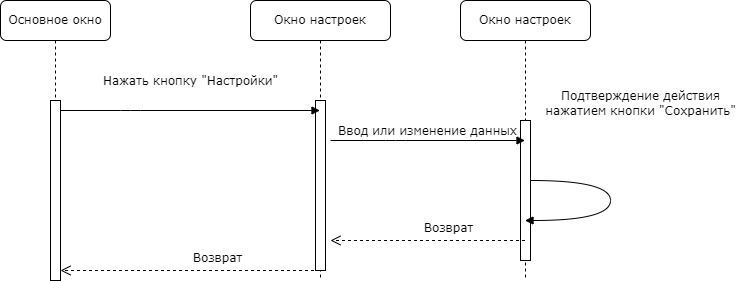

The diagram above was exported from draw.io. Its source (the exported page's mxGraphModel, read from the mxfile embedded in the PNG):
<mxGraphModel dx="1178" dy="790" grid="1" gridSize="10" guides="1" tooltips="1" connect="1" arrows="1" fold="1" page="1" pageScale="1" pageWidth="1100" pageHeight="850" background="none" math="0" shadow="0">
  <root>
    <mxCell id="0" />
    <mxCell id="1" parent="0" />
    <mxCell id="op0lxmQw7sveor1kVEQ--1" value="Окно настроек" style="shape=umlLifeline;perimeter=lifelinePerimeter;whiteSpace=wrap;html=1;container=1;collapsible=0;recursiveResize=0;outlineConnect=0;rounded=1;shadow=0;comic=0;labelBackgroundColor=none;strokeWidth=1;fontFamily=Verdana;fontSize=12;align=center;" parent="1" vertex="1">
      <mxGeometry x="370" y="110" width="140" height="280" as="geometry" />
    </mxCell>
    <mxCell id="op0lxmQw7sveor1kVEQ--2" value="" style="html=1;points=[];perimeter=orthogonalPerimeter;rounded=0;shadow=0;comic=0;labelBackgroundColor=none;strokeWidth=1;fontFamily=Verdana;fontSize=12;align=center;" parent="op0lxmQw7sveor1kVEQ--1" vertex="1">
      <mxGeometry x="65" y="100" width="10" height="170" as="geometry" />
    </mxCell>
    <mxCell id="op0lxmQw7sveor1kVEQ--3" value="Окно настроек" style="shape=umlLifeline;perimeter=lifelinePerimeter;whiteSpace=wrap;html=1;container=1;collapsible=0;recursiveResize=0;outlineConnect=0;rounded=1;shadow=0;comic=0;labelBackgroundColor=none;strokeWidth=1;fontFamily=Verdana;fontSize=12;align=center;" parent="1" vertex="1">
      <mxGeometry x="580" y="110" width="130" height="280" as="geometry" />
    </mxCell>
    <mxCell id="op0lxmQw7sveor1kVEQ--4" value="" style="html=1;points=[];perimeter=orthogonalPerimeter;rounded=0;shadow=0;comic=0;labelBackgroundColor=none;strokeWidth=1;fontFamily=Verdana;fontSize=12;align=center;" parent="op0lxmQw7sveor1kVEQ--3" vertex="1">
      <mxGeometry x="60" y="120" width="10" height="140" as="geometry" />
    </mxCell>
    <mxCell id="op0lxmQw7sveor1kVEQ--11" value="&lt;div&gt;Подтверждение действия&lt;/div&gt;&lt;div&gt;нажатием кнопки &quot;Сохранить&quot;&lt;/div&gt;" style="html=1;verticalAlign=bottom;endArrow=block;labelBackgroundColor=none;fontFamily=Verdana;fontSize=12;elbow=vertical;edgeStyle=orthogonalEdgeStyle;curved=1;" parent="op0lxmQw7sveor1kVEQ--3" target="op0lxmQw7sveor1kVEQ--3" edge="1" source="op0lxmQw7sveor1kVEQ--4">
      <mxGeometry x="-0.2214" y="67" relative="1" as="geometry">
        <mxPoint x="80" y="180" as="sourcePoint" />
        <mxPoint x="410" y="240" as="targetPoint" />
        <Array as="points">
          <mxPoint x="150" y="180" />
          <mxPoint x="150" y="220" />
        </Array>
        <mxPoint x="-37" y="-60" as="offset" />
      </mxGeometry>
    </mxCell>
    <mxCell id="op0lxmQw7sveor1kVEQ--5" value="Основное окно " style="shape=umlLifeline;perimeter=lifelinePerimeter;whiteSpace=wrap;html=1;container=1;collapsible=0;recursiveResize=0;outlineConnect=0;rounded=1;shadow=0;comic=0;labelBackgroundColor=none;strokeWidth=1;fontFamily=Verdana;fontSize=12;align=center;" parent="1" vertex="1">
      <mxGeometry x="120" y="110" width="110" height="280" as="geometry" />
    </mxCell>
    <mxCell id="op0lxmQw7sveor1kVEQ--6" value="" style="html=1;points=[];perimeter=orthogonalPerimeter;rounded=0;shadow=0;comic=0;labelBackgroundColor=none;strokeWidth=1;fontFamily=Verdana;fontSize=12;align=center;" parent="op0lxmQw7sveor1kVEQ--5" vertex="1">
      <mxGeometry x="50" y="100" width="10" height="180" as="geometry" />
    </mxCell>
    <mxCell id="op0lxmQw7sveor1kVEQ--7" value="Нажать кнопку &quot;Настройки&quot;" style="html=1;verticalAlign=bottom;endArrow=block;labelBackgroundColor=none;fontFamily=Verdana;fontSize=12;edgeStyle=elbowEdgeStyle;elbow=vertical;" parent="1" target="op0lxmQw7sveor1kVEQ--1" edge="1">
      <mxGeometry x="0.0019" y="20" relative="1" as="geometry">
        <mxPoint x="180" y="220" as="sourcePoint" />
        <mxPoint x="315" y="220" as="targetPoint" />
        <Array as="points">
          <mxPoint x="250" y="220" />
        </Array>
        <mxPoint as="offset" />
      </mxGeometry>
    </mxCell>
    <mxCell id="op0lxmQw7sveor1kVEQ--8" value="Возврат" style="html=1;verticalAlign=bottom;endArrow=open;dashed=1;endSize=8;labelBackgroundColor=none;fontFamily=Verdana;fontSize=12;" parent="1" source="op0lxmQw7sveor1kVEQ--1" edge="1">
      <mxGeometry x="-0.1966" y="-3" relative="1" as="geometry">
        <mxPoint x="180" y="379.9999999999999" as="targetPoint" />
        <mxPoint x="400" y="380" as="sourcePoint" />
        <Array as="points" />
        <mxPoint x="1" as="offset" />
      </mxGeometry>
    </mxCell>
    <mxCell id="op0lxmQw7sveor1kVEQ--9" value="Возврат" style="html=1;verticalAlign=bottom;endArrow=open;dashed=1;endSize=8;labelBackgroundColor=none;fontFamily=Verdana;fontSize=12;" parent="1" source="op0lxmQw7sveor1kVEQ--3" edge="1">
      <mxGeometry x="-0.1966" y="-3" relative="1" as="geometry">
        <mxPoint x="450" y="350" as="targetPoint" />
        <mxPoint x="620" y="350" as="sourcePoint" />
        <Array as="points" />
        <mxPoint x="1" as="offset" />
      </mxGeometry>
    </mxCell>
    <mxCell id="op0lxmQw7sveor1kVEQ--10" value="Ввод или изменение данных" style="html=1;verticalAlign=bottom;endArrow=block;labelBackgroundColor=none;fontFamily=Verdana;fontSize=12;edgeStyle=elbowEdgeStyle;elbow=vertical;" parent="1" target="op0lxmQw7sveor1kVEQ--3" edge="1">
      <mxGeometry relative="1" as="geometry">
        <mxPoint x="450" y="250" as="sourcePoint" />
        <Array as="points" />
        <mxPoint x="615" y="249.5" as="targetPoint" />
      </mxGeometry>
    </mxCell>
  </root>
</mxGraphModel>